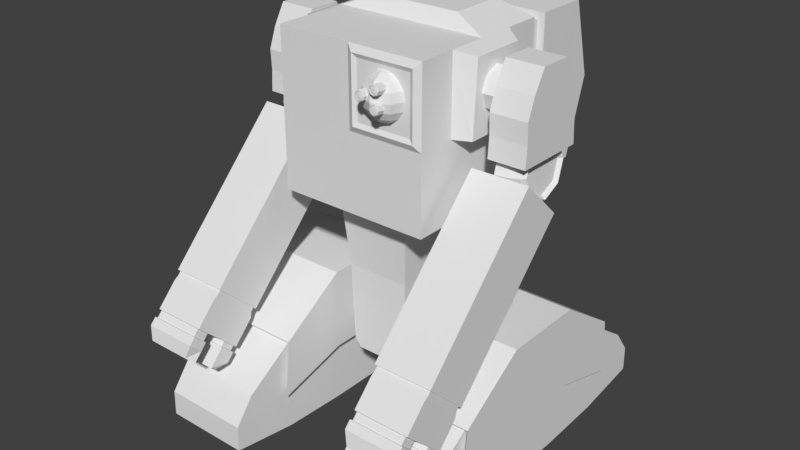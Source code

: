 # Source: worker_Tank.blend  (saved by Blender 2.79.0; exported with 4.5.12 LTS)
import bpy
from mathutils import Matrix  # noqa: F401  (used for matrix-valued properties, if any)

bpy.ops.wm.read_factory_settings(use_empty=True)
scene = bpy.context.scene
scene.name = 'Scene'

# ---- collections
col_collection_1 = bpy.data.collections.new('Collection 1'); scene.collection.children.link(col_collection_1)

# ---- materials (node trees are filled in below, after node groups)
mat_material = bpy.data.materials.new('Material')
mat_material.alpha_threshold = 0.0
mat_material.use_transparent_shadow = False
mat_material.roughness = 0.5
mat_material.line_color = (0.0, 0.0, 0.0, 1.0)

# ---- material node trees

# ---- world
world_world = bpy.data.worlds.new('World'); scene.world = world_world
world_world.color = (0.05088, 0.05088, 0.05088)
world_world.use_sun_shadow = False
world_world.sun_shadow_jitter_overblur = 0.0
world_world.cycles.sampling_method = 'MANUAL'

# ---- meshes
me_cylinder_003 = bpy.data.meshes.new('Cylinder.003')
me_cylinder_003.from_pydata([(0.09774, 0.09774, 0.0001501), (-0.09774, 0.09774, -0.0001501), (0.09763, 0.06911, 0.06926), (-0.09785, 0.06911, 0.06896), (0.09759, -4.272e-09, 0.09789), (-0.09789, -4.272e-09, 0.09759), (0.09763, -0.06911, 0.06926), (-0.09785, -0.06911, 0.06896), (0.09774, -0.09774, 0.0001501), (-0.09774, -0.09774, -0.0001501), (0.09785, -0.06911, -0.06896), (-0.09763, -0.06911, -0.06926), (0.09789, 1.166e-09, -0.09759), (-0.09759, 1.166e-09, -0.09789), (0.09785, 0.06911, -0.06896), (-0.09763, 0.06911, -0.06926), (-0.4434, 0.09774, 0.0001501), (-0.2479, 0.09774, -0.0001501), (-0.4433, 0.06911, 0.06926), (-0.2478, 0.06911, 0.06896), (-0.4432, -4.332e-09, 0.09789), (-0.2477, -4.304e-09, 0.09759), (-0.4433, -0.06911, 0.06926), (-0.2478, -0.06911, 0.06896), (-0.4434, -0.09774, 0.0001501), (-0.2479, -0.09774, -0.0001501), (-0.4435, -0.06911, -0.06896), (-0.248, -0.06911, -0.06926), (-0.4435, 1.106e-09, -0.09759), (-0.248, 1.134e-09, -0.09789), (-0.4435, 0.06911, -0.06896), (-0.248, 0.06911, -0.06926), (0.05015, -0.4253, 1.316), (0.05015, -0.4749, 1.322), (0.06779, -0.4262, 1.309), (0.06779, -0.4758, 1.315), (0.0751, -0.4283, 1.292), (0.0751, -0.4779, 1.298), (0.06779, -0.4305, 1.274), (0.06779, -0.48, 1.28), (0.05015, -0.4313, 1.267), (0.05015, -0.4809, 1.273), (0.03251, -0.4305, 1.274), (0.03251, -0.48, 1.28), (0.0252, -0.4283, 1.292), (0.0252, -0.4779, 1.298), (0.03251, -0.4262, 1.309), (0.03251, -0.4758, 1.315), (0.05015, -0.4777, 1.318), (0.06476, -0.4784, 1.312), (0.07081, -0.4802, 1.298), (0.06476, -0.4819, 1.283), (0.05015, -0.4827, 1.277), (0.03555, -0.4819, 1.283), (0.0295, -0.4802, 1.298), (0.03555, -0.4784, 1.312), (0.05015, -0.4779, 1.316), (0.06356, -0.4785, 1.311), (0.06912, -0.4802, 1.298), (0.06356, -0.4818, 1.284), (0.05015, -0.4824, 1.279), (0.03674, -0.4818, 1.284), (0.03118, -0.4802, 1.298), (0.03674, -0.4785, 1.311), (0.05015, -0.4738, 1.316), (0.06356, -0.4744, 1.31), (0.06912, -0.4761, 1.297), (0.06356, -0.4777, 1.284), (0.05015, -0.4783, 1.278), (0.03674, -0.4777, 1.284), (0.03118, -0.4761, 1.297), (0.03674, -0.4744, 1.31), (0.05015, -0.4766, 1.313), (0.0617, -0.4772, 1.308), (0.06648, -0.4786, 1.297), (0.0617, -0.48, 1.286), (0.05015, -0.4805, 1.281), (0.03861, -0.48, 1.286), (0.03382, -0.4786, 1.297), (0.03861, -0.4772, 1.308), (0.05015, -0.4788, 1.307), (0.05717, -0.4791, 1.304), (0.06008, -0.48, 1.297), (0.05717, -0.4808, 1.29), (0.05015, -0.4812, 1.287), (0.04313, -0.4808, 1.29), (0.04023, -0.48, 1.297), (0.04313, -0.4791, 1.304), (0.02133, -0.3179, 1.342), (0.02133, -0.3603, 1.129), (0.02133, -0.3603, 1.35), (0.0513, -0.3303, 1.342), (0.07671, -0.3049, 1.318), (0.09369, -0.2879, 1.282), (0.09965, -0.282, 1.239), (0.09369, -0.2879, 1.197), (0.07671, -0.3049, 1.161), (0.0513, -0.3303, 1.137), (0.06371, -0.3603, 1.342), (0.09965, -0.3603, 1.318), (0.1237, -0.3603, 1.282), (0.1321, -0.3603, 1.239), (0.1237, -0.3603, 1.197), (0.09965, -0.3603, 1.161), (0.06371, -0.3603, 1.137), (0.0513, -0.3903, 1.342), (0.07671, -0.4157, 1.318), (0.09369, -0.4327, 1.282), (0.09965, -0.4386, 1.239), (0.09369, -0.4327, 1.197), (0.07671, -0.4157, 1.161), (0.0513, -0.3903, 1.137), (0.02133, -0.4027, 1.342), (0.02133, -0.4386, 1.318), (0.02133, -0.4626, 1.282), (0.02133, -0.4711, 1.239), (0.02133, -0.4626, 1.197), (0.02133, -0.4386, 1.161), (0.02133, -0.4027, 1.137), (-0.008647, -0.3903, 1.342), (-0.03406, -0.4157, 1.318), (-0.05104, -0.4327, 1.282), (-0.057, -0.4386, 1.239), (-0.05104, -0.4327, 1.197), (-0.03406, -0.4157, 1.161), (-0.008647, -0.3903, 1.137), (-0.02106, -0.3603, 1.342), (-0.057, -0.3603, 1.318), (-0.08101, -0.3603, 1.282), (-0.08944, -0.3603, 1.239), (-0.08101, -0.3603, 1.197), (-0.057, -0.3603, 1.161), (-0.02106, -0.3603, 1.137), (-0.008647, -0.3303, 1.342), (-0.03406, -0.3049, 1.318), (-0.05104, -0.2879, 1.282), (-0.057, -0.282, 1.239), (-0.05104, -0.2879, 1.197), (-0.03406, -0.3049, 1.161), (-0.008647, -0.3303, 1.137), (0.02133, -0.282, 1.318), (0.02133, -0.258, 1.282), (0.02133, -0.2495, 1.239), (0.02133, -0.258, 1.197), (0.02133, -0.282, 1.161), (0.02133, -0.3179, 1.137), (-0.03225, -0.2092, -0.08209), (-0.03225, 0.2364, -0.08209), (-0.06258, -0.2092, -0.1237), (-0.01525, -0.2092, 0.3031), (-0.06258, 0.2364, -0.1237), (-0.01525, 0.2364, 0.3031), (-0.1728, 0.2364, -0.08209), (-0.1728, -0.2092, -0.08209), (-0.3134, -0.2092, -0.08209), (-0.3134, 0.2364, -0.08209), (-0.2831, -0.2092, -0.1237), (-0.3304, -0.2092, 0.3031), (-0.2831, 0.2364, -0.1237), (-0.3304, 0.2364, 0.3031), (-0.1728, 0.2364, -0.1237), (-0.1728, 0.2364, 0.3031), (-0.1728, -0.2092, -0.1237), (-0.1728, -0.2092, 0.3031), (0.01163, -0.2472, 0.6952), (0.01163, 0.2745, 0.6952), (-0.3573, -0.2472, 0.6952), (-0.3573, 0.2745, 0.6952), (-0.1728, 0.2745, 0.6952), (-0.1728, -0.2472, 0.6952), (0.1994, 0.3719, 0.6706), (0.1994, -0.3725, 0.6706), (0.1994, 0.3719, 1.415), (0.1994, -0.3725, 1.415), (0.1994, -0.3725, 1.043), (0.1994, 0.3719, 1.043), (0.1994, -0.0003219, 0.6706), (0.1994, -0.000322, 1.043), (0.1994, -0.0003221, 1.415), (0.1994, -0.1864, 0.6706), (0.1994, -0.1864, 1.043), (0.1994, -0.1864, 1.415), (0.1994, 0.1858, 0.6706), (0.1994, 0.1858, 1.043), (0.1994, 0.1858, 1.415), (0.03946, 0.3159, 1.464), (0.2783, -0.000322, 1.043), (0.2783, -0.0003221, 1.387), (0.2783, -0.1501, 1.043), (0.2783, -0.1291, 1.387), (0.2783, 0.1592, 1.043), (0.2783, 0.136, 1.387), (0.04417, 0.3219, 1.477), (0.04417, 0.04972, 1.477), (0.04417, 0.1858, 1.477), (0.02806, 0.302, 1.473), (0.03946, 0.05562, 1.464), (0.03946, 0.1858, 1.464), (0.02806, 0.0696, 1.473), (0.02806, 0.1858, 1.473), (0.1529, 0.2788, 0.6366), (0.1529, -0.2795, 0.6366), (0.1529, -0.0003219, 0.6366), (0.1529, -0.1399, 0.6366), (0.1529, 0.1393, 0.6366), (-0.545, 0.3719, 0.6706), (-0.545, -0.3725, 0.6706), (-0.1728, -0.3725, 1.043), (-0.545, 0.4518, 1.415), (-0.545, 0.3719, 1.415), (-0.545, -0.3725, 1.415), (-0.545, -0.3725, 1.043), (-0.545, 0.3719, 1.043), (-0.1728, 0.3719, 0.6706), (-0.1728, -0.3725, 0.6706), (-0.1728, 0.3719, 1.415), (-0.1728, -0.3725, 1.415), (-0.545, -0.0003219, 0.6706), (-0.545, -0.000322, 1.043), (-0.545, -0.0003221, 1.415), (-0.1728, -0.000322, 1.415), (-0.545, -0.1864, 0.6706), (-0.545, -0.1864, 1.043), (-0.545, -0.1864, 1.415), (-0.1728, -0.1864, 1.415), (-0.545, 0.1858, 0.6706), (-0.545, 0.1858, 1.043), (-0.545, 0.1858, 1.415), (-0.3851, 0.3159, 1.464), (-0.6239, -0.000322, 1.043), (-0.6239, -0.0003221, 1.387), (-0.6239, -0.1501, 1.043), (-0.6239, -0.1291, 1.387), (-0.6239, 0.1592, 1.043), (-0.6239, 0.136, 1.387), (-0.3898, 0.3219, 1.477), (-0.1728, 0.3219, 1.477), (-0.3898, 0.04972, 1.477), (-0.1728, 0.04972, 1.477), (-0.3898, 0.1858, 1.477), (-0.3737, 0.302, 1.473), (-0.1728, 0.3159, 1.464), (-0.3851, 0.05562, 1.464), (-0.1728, 0.05562, 1.464), (-0.3851, 0.1858, 1.464), (-0.1728, 0.302, 1.473), (-0.3737, 0.0696, 1.473), (-0.1728, 0.0696, 1.473), (-0.3737, 0.1858, 1.473), (-0.1728, 0.1858, 1.473), (-0.4985, 0.2788, 0.6366), (-0.4985, -0.2795, 0.6366), (-0.1728, 0.2788, 0.6366), (-0.1728, -0.2795, 0.6366), (-0.4985, -0.0003219, 0.6366), (-0.1728, -0.0003219, 0.6366), (-0.4985, -0.1399, 0.6366), (-0.1728, -0.1399, 0.6366), (-0.4985, 0.1393, 0.6366), (-0.1728, 0.1393, 0.6366), (0.168, -0.3904, 1.384), (0.168, -0.3904, 1.074), (-0.1414, -0.3904, 1.074), (-0.1414, -0.3904, 1.384), (0.1479, -0.3798, 1.364), (0.1479, -0.3798, 1.094), (-0.1214, -0.3798, 1.094), (-0.1214, -0.3798, 1.364), (0.1994, 0.7044, 0.6706), (0.1994, 0.7162, 1.415), (0.1994, 0.8177, 1.043), (-0.545, 0.7044, 0.6706), (-0.1728, 0.8177, 1.043), (-0.545, 0.7162, 1.415), (-0.545, 0.8177, 1.043), (-0.1728, 0.7044, 0.6706), (-0.1728, 0.7162, 1.415), (-0.1728, 0.4518, 1.415), (0.1994, 0.4518, 1.415), (0.1994, 0.4518, 1.043), (0.1994, 0.4518, 0.6706), (-0.545, 0.4518, 0.6706), (-0.1728, 0.4518, 0.6706), (-0.545, 0.4518, 1.043), (0.1675, 0.3753, 0.7025), (0.1675, 0.3753, 1.383), (0.1675, 0.3753, 1.043), (-0.5131, 0.3753, 0.7025), (-0.5131, 0.4484, 1.383), (-0.5131, 0.3753, 1.383), (-0.5131, 0.3753, 1.043), (-0.1728, 0.3753, 0.7025), (-0.1728, 0.3753, 1.383), (-0.1728, 0.4484, 1.383), (0.1675, 0.4484, 1.383), (0.1675, 0.4484, 1.043), (0.1675, 0.4484, 0.7025), (-0.5131, 0.4484, 0.7025), (-0.1728, 0.4484, 0.7025), (-0.5131, 0.4484, 1.043), (0.1117, -0.844, -0.4326), (0.1117, -0.7467, -0.1847), (0.1117, 0.8337, -0.4326), (0.1117, 0.7364, -0.1847), (0.5432, -0.844, -0.4326), (0.5432, -0.7467, -0.1847), (0.5432, 0.8337, -0.4326), (0.5432, 0.7364, -0.1847), (0.1117, 0.1708, -0.4962), (0.1117, -0.1811, -0.4962), (0.5432, -0.1811, -0.4962), (0.5432, 0.1708, -0.4962), (0.3993, 0.8337, -0.4326), (0.2555, 0.8337, -0.4326), (0.2555, 0.7364, -0.1847), (0.3993, 0.7364, -0.1847), (0.2555, -0.844, -0.4326), (0.3993, -0.844, -0.4326), (0.3993, -0.7467, -0.1847), (0.2555, -0.7467, -0.1847), (0.3993, 0.1708, -0.4962), (0.2555, 0.1708, -0.4962), (0.3993, -0.1811, -0.4962), (0.2555, -0.1811, -0.4962), (0.1117, 0.4536, 0.004409), (0.5432, 0.5022, -0.4823), (0.1117, 0.5022, -0.4823), (0.5432, 0.4536, 0.004408), (0.2555, 0.5022, -0.4823), (0.3993, 0.5022, -0.4823), (0.3993, 0.4536, 0.004408), (0.2555, 0.4536, 0.004409), (0.1117, -0.5126, -0.4823), (0.5432, -0.464, 0.004342), (0.1117, -0.464, 0.004342), (0.5432, -0.5126, -0.4823), (0.3993, -0.464, 0.004342), (0.2555, -0.464, 0.004342), (0.2555, -0.5126, -0.4823), (0.3993, -0.5126, -0.4823), (0.1117, -0.8409, -0.3086), (0.1117, 0.8306, -0.3086), (0.5432, 0.8306, -0.3086), (0.5432, -0.8409, -0.3086), (0.5432, 0.1708, -0.1514), (0.5432, -0.1811, -0.1514), (0.1117, -0.1811, -0.1514), (0.1117, 0.1708, -0.1514), (0.3993, -0.8409, -0.3086), (0.2555, -0.8409, -0.3086), (0.2555, 0.8306, -0.3086), (0.3993, 0.8306, -0.3086), (0.5432, 0.4779, -0.2389), (0.1117, 0.4779, -0.2389), (0.1117, -0.4883, -0.239), (0.5432, -0.4883, -0.239), (0.0773, -0.2091, 0.2242), (0.0773, 0.1988, 0.2242), (0.5775, 0.1988, 0.2242), (0.5775, -0.2091, 0.2242), (0.2441, 0.1988, 0.2242), (0.4108, 0.1988, 0.2242), (0.2441, -0.2091, 0.2242), (0.4108, -0.2091, 0.2242), (0.0773, 0.5267, 0.004966), (0.5775, 0.5267, 0.004966), (0.4108, 0.5267, 0.004966), (0.2441, 0.5267, 0.004966), (0.5775, -0.5371, 0.004888), (0.0773, -0.5371, 0.004888), (0.4108, -0.5371, 0.004888), (0.2441, -0.5371, 0.004888), (0.5775, 0.1988, -0.1756), (0.5775, -0.2091, -0.1756), (0.0773, -0.2091, -0.1756), (0.0773, 0.1988, -0.1756), (0.5775, 0.5549, -0.2772), (0.0773, 0.5549, -0.2772), (0.0773, -0.5653, -0.2772), (0.5775, -0.5653, -0.2772), (-0.4573, -0.844, -0.4326), (-0.4573, -0.7467, -0.1847), (-0.4573, 0.8337, -0.4326), (-0.4573, 0.7364, -0.1847), (-0.8888, -0.844, -0.4326), (-0.8888, -0.7467, -0.1847), (-0.8888, 0.8337, -0.4326), (-0.8888, 0.7364, -0.1847), (-0.4573, 0.1708, -0.4962), (-0.4573, -0.1811, -0.4962), (-0.8888, -0.1811, -0.4962), (-0.8888, 0.1708, -0.4962), (-0.745, 0.8337, -0.4326), (-0.6011, 0.8337, -0.4326), (-0.6011, 0.7364, -0.1847), (-0.745, 0.7364, -0.1847), (-0.6011, -0.844, -0.4326), (-0.745, -0.844, -0.4326), (-0.745, -0.7467, -0.1847), (-0.6011, -0.7467, -0.1847), (-0.745, 0.1708, -0.4962), (-0.6011, 0.1708, -0.4962), (-0.745, -0.1811, -0.4962), (-0.6011, -0.1811, -0.4962), (-0.4573, 0.4536, 0.004409), (-0.8888, 0.5022, -0.4823), (-0.4573, 0.5022, -0.4823), (-0.8888, 0.4536, 0.004409), (-0.6011, 0.5022, -0.4823), (-0.745, 0.5022, -0.4823), (-0.745, 0.4536, 0.004409), (-0.6011, 0.4536, 0.004409), (-0.4573, -0.5126, -0.4823), (-0.8888, -0.464, 0.004342), (-0.4573, -0.464, 0.004342), (-0.8888, -0.5126, -0.4823), (-0.745, -0.464, 0.004342), (-0.6011, -0.464, 0.004342), (-0.6011, -0.5126, -0.4823), (-0.745, -0.5126, -0.4823), (-0.4573, -0.8409, -0.3086), (-0.4573, 0.8306, -0.3086), (-0.8888, 0.8306, -0.3086), (-0.8888, -0.8409, -0.3086), (-0.8888, 0.1708, -0.1514), (-0.8888, -0.1811, -0.1514), (-0.4573, -0.1811, -0.1514), (-0.4573, 0.1708, -0.1514), (-0.745, -0.8409, -0.3086), (-0.6011, -0.8409, -0.3086), (-0.6011, 0.8306, -0.3086), (-0.745, 0.8306, -0.3086), (-0.8888, 0.4779, -0.2389), (-0.4573, 0.4779, -0.2389), (-0.4573, -0.4883, -0.239), (-0.8888, -0.4883, -0.239), (-0.4229, -0.2091, 0.2242), (-0.4229, 0.1988, 0.2242), (-0.9232, 0.1988, 0.2242), (-0.9232, -0.2091, 0.2242), (-0.5897, 0.1988, 0.2242), (-0.7564, 0.1988, 0.2242), (-0.5897, -0.2091, 0.2242), (-0.7564, -0.2091, 0.2242), (-0.4229, 0.5267, 0.004966), (-0.9232, 0.5267, 0.004966), (-0.7564, 0.5267, 0.004966), (-0.5897, 0.5267, 0.004966), (-0.9232, -0.5371, 0.004888), (-0.4229, -0.5371, 0.004888), (-0.7564, -0.5371, 0.004888), (-0.5897, -0.5371, 0.004888), (-0.9232, 0.1988, -0.1756), (-0.9232, -0.2091, -0.1756), (-0.4229, -0.2091, -0.1756), (-0.4229, 0.1988, -0.1756), (-0.9232, 0.5549, -0.2772), (-0.4229, 0.5549, -0.2772), (-0.4229, -0.5653, -0.2772), (-0.9232, -0.5653, -0.2772), (0.3775, 0.04608, 0.7459), (0.4432, 0.04608, 0.7545), (0.4907, 0.04608, 0.77), (0.5074, 0.04608, 0.7883), (0.4886, 0.04608, 0.8043), (0.3744, 0.1642, 0.7961), (0.4402, 0.161, 0.8034), (0.488, 0.1524, 0.8152), (0.5049, 0.1406, 0.8284), (0.4865, 0.1287, 0.8394), (0.367, 0.2131, 0.9171), (0.433, 0.2086, 0.9212), (0.4813, 0.1964, 0.9242), (0.499, 0.1797, 0.9252), (0.4813, 0.163, 0.9242), (0.3596, 0.1642, 1.038), (0.4258, 0.161, 1.039), (0.4746, 0.1524, 1.033), (0.493, 0.1406, 1.022), (0.4761, 0.1287, 1.009), (0.3565, 0.04608, 1.088), (0.4228, 0.04608, 1.088), (0.4718, 0.04608, 1.078), (0.4906, 0.04608, 1.062), (0.4739, 0.04608, 1.044), (0.3596, -0.07201, 1.038), (0.4258, -0.06884, 1.039), (0.4746, -0.0602, 1.033), (0.493, -0.04839, 1.022), (0.4761, -0.03658, 1.009), (0.367, -0.1209, 0.9171), (0.433, -0.1164, 0.9212), (0.4813, -0.1042, 0.9242), (0.499, -0.08752, 0.9252), (0.4813, -0.07082, 0.9242), (0.3744, -0.07201, 0.7961), (0.4402, -0.06884, 0.8034), (0.488, -0.0602, 0.8152), (0.5049, -0.04839, 0.8284), (0.4865, -0.03658, 0.8394), (-0.7231, 0.04608, 0.7459), (-0.7888, 0.04608, 0.7545), (-0.8364, 0.04608, 0.77), (-0.853, 0.04608, 0.7883), (-0.8343, 0.04608, 0.8043), (-0.72, 0.1642, 0.7961), (-0.7858, 0.161, 0.8034), (-0.8336, 0.1524, 0.8152), (-0.8505, 0.1406, 0.8284), (-0.8321, 0.1287, 0.8394), (-0.7126, 0.2131, 0.9171), (-0.7786, 0.2086, 0.9212), (-0.8269, 0.1964, 0.9242), (-0.8446, 0.1797, 0.9252), (-0.8269, 0.163, 0.9242), (-0.7052, 0.1642, 1.038), (-0.7714, 0.161, 1.039), (-0.8202, 0.1524, 1.033), (-0.8387, 0.1406, 1.022), (-0.8217, 0.1287, 1.009), (-0.7021, 0.04608, 1.088), (-0.7684, 0.04608, 1.088), (-0.8175, 0.04608, 1.078), (-0.8362, 0.04608, 1.062), (-0.8196, 0.04608, 1.044), (-0.7052, -0.07201, 1.038), (-0.7714, -0.06884, 1.039), (-0.8202, -0.0602, 1.033), (-0.8387, -0.04839, 1.022), (-0.8217, -0.03658, 1.009), (-0.7126, -0.1209, 0.9171), (-0.7786, -0.1164, 0.9212), (-0.8269, -0.1042, 0.9242), (-0.8446, -0.08752, 0.9252), (-0.8269, -0.07082, 0.9242), (-0.72, -0.07201, 0.7961), (-0.7858, -0.06884, 0.8034), (-0.8336, -0.0602, 0.8152), (-0.8505, -0.04839, 0.8284), (-0.8321, -0.03658, 0.8394), (0.5422, -0.871, 0.1573), (0.5485, -0.1438, 0.9281), (0.5422, -0.6713, -0.03317), (0.5485, 0.05589, 0.7376), (0.5422, -0.7716, 0.2615), (0.5422, -0.5719, 0.07103), (0.5485, -0.5433, 0.1093), (0.5485, -0.743, 0.2998), (0.5424, -0.7483, 0.2767), (0.5424, -0.5661, 0.1029), (0.5424, -0.5526, 0.117), (0.5424, -0.7349, 0.2908), (0.5424, -0.6819, 0.2403), (0.5422, -0.8129, 0.1019), (0.5485, -0.08574, 0.8727), (0.5424, -0.6953, 0.2262), (0.5422, -0.7136, 0.2061), (0.5485, -0.6849, 0.2444), (0.5422, -0.7321, 0.02482), (0.5424, -0.6081, 0.1699), (0.5485, -0.004922, 0.7956), (0.5424, -0.6216, 0.1558), (0.5422, -0.6327, 0.129), (0.5485, -0.6041, 0.1673), (0.5422, -0.8985, 0.1285), (0.5422, -0.8404, 0.07306), (0.5422, -0.9273, 0.09825), (0.5422, -0.8692, 0.04285), (0.5213, -0.9435, 0.03348), (0.5422, -0.9104, -0.0003484), (0.5422, -0.6911, -0.05395), (0.5422, -0.7519, 0.004048), (0.5422, -0.7282, -0.09288), (0.5422, -0.7891, -0.03489), (0.5234, -0.7904, -0.1062), (0.5422, -0.8243, -0.0718), (0.5308, -0.6783, -0.02993), (0.5308, -0.7285, 0.01795), (0.5308, -0.6947, -0.04708), (0.5308, -0.7449, 0.0008035), (0.5324, -0.8687, 0.151), (0.5324, -0.8193, 0.1039), (0.5324, -0.8921, 0.1265), (0.5324, -0.8427, 0.07934), (0.4105, -0.5661, 0.1029), (0.4105, -0.7483, 0.2767), (0.4105, -0.7716, 0.2615), (0.4105, -0.5719, 0.07103), (0.2787, -0.871, 0.1573), (0.2725, -0.1438, 0.9281), (0.2787, -0.6713, -0.03317), (0.2725, 0.05589, 0.7376), (0.2787, -0.7716, 0.2615), (0.2787, -0.5719, 0.07103), (0.2725, -0.5433, 0.1093), (0.2725, -0.743, 0.2998), (0.4105, -0.6713, -0.03317), (0.4105, 0.05589, 0.7376), (0.4105, -0.871, 0.1573), (0.4105, -0.1438, 0.9281), (0.4105, -0.743, 0.2998), (0.4105, -0.5433, 0.1093), (0.2785, -0.7483, 0.2767), (0.2785, -0.5661, 0.1029), (0.2785, -0.5526, 0.117), (0.2785, -0.7349, 0.2908), (0.4105, -0.7349, 0.2908), (0.4105, -0.5526, 0.117), (0.2785, -0.6819, 0.2403), (0.2787, -0.8129, 0.1019), (0.2725, -0.08574, 0.8727), (0.2785, -0.6953, 0.2262), (0.2787, -0.7136, 0.2061), (0.2725, -0.6849, 0.2444), (0.4105, -0.08574, 0.8727), (0.4105, -0.8129, 0.1019), (0.2787, -0.7321, 0.02482), (0.2785, -0.6081, 0.1699), (0.2725, -0.004922, 0.7956), (0.2785, -0.6216, 0.1558), (0.2787, -0.6327, 0.129), (0.2725, -0.6041, 0.1673), (0.4105, -0.004922, 0.7956), (0.4105, -0.7321, 0.02482), (0.2787, -0.8985, 0.1285), (0.4105, -0.8985, 0.1285), (0.2787, -0.8404, 0.07306), (0.4105, -0.8404, 0.07306), (0.2787, -0.9273, 0.09825), (0.4105, -0.9273, 0.09825), (0.2787, -0.8692, 0.04285), (0.4105, -0.8692, 0.04285), (0.2996, -0.9435, 0.03348), (0.4105, -0.9435, 0.03348), (0.2787, -0.9104, -0.0003484), (0.4105, -0.9104, -0.0003484), (0.2787, -0.6911, -0.05395), (0.4105, -0.6911, -0.05395), (0.2787, -0.7519, 0.004048), (0.4105, -0.7519, 0.004048), (0.2787, -0.7282, -0.09288), (0.4105, -0.7282, -0.09288), (0.2787, -0.7891, -0.03489), (0.4105, -0.7891, -0.03489), (0.2976, -0.7904, -0.1062), (0.4105, -0.7904, -0.1062), (0.2787, -0.8243, -0.0718), (0.4105, -0.8243, -0.0718), (0.2902, -0.6783, -0.02993), (0.4105, -0.6783, -0.02993), (0.2902, -0.7285, 0.01795), (0.4105, -0.7285, 0.01795), (0.2902, -0.6947, -0.04708), (0.4105, -0.6947, -0.04708), (0.2902, -0.7449, 0.0008035), (0.4105, -0.7449, 0.0008035), (0.2885, -0.8687, 0.151), (0.4105, -0.8687, 0.151), (0.2885, -0.8193, 0.1039), (0.4105, -0.8193, 0.1039), (0.2885, -0.8921, 0.1265), (0.4105, -0.8921, 0.1265), (0.2885, -0.8427, 0.07934), (0.4105, -0.8427, 0.07934), (-0.8879, -0.871, 0.1573), (-0.8941, -0.1438, 0.9281), (-0.8879, -0.6713, -0.03317), (-0.8941, 0.05589, 0.7376), (-0.8879, -0.7716, 0.2615), (-0.8879, -0.5719, 0.07103), (-0.8941, -0.5433, 0.1093), (-0.8941, -0.743, 0.2998), (-0.8881, -0.7483, 0.2767), (-0.8881, -0.5661, 0.1029), (-0.8881, -0.5526, 0.117), (-0.8881, -0.7349, 0.2908), (-0.8881, -0.6819, 0.2403), (-0.8879, -0.8129, 0.1019), (-0.8941, -0.08574, 0.8727), (-0.8881, -0.6953, 0.2262), (-0.8879, -0.7136, 0.2061), (-0.8941, -0.6849, 0.2444), (-0.8879, -0.7321, 0.02482), (-0.8881, -0.6081, 0.1699), (-0.8941, -0.004922, 0.7956), (-0.8881, -0.6216, 0.1558), (-0.8879, -0.6327, 0.129), (-0.8941, -0.6041, 0.1673), (-0.8879, -0.8985, 0.1285), (-0.8879, -0.8404, 0.07306), (-0.8879, -0.9273, 0.09825), (-0.8879, -0.8692, 0.04285), (-0.8669, -0.9435, 0.03348), (-0.8879, -0.9104, -0.0003482), (-0.8879, -0.6911, -0.05395), (-0.8879, -0.7519, 0.004048), (-0.8879, -0.7282, -0.09288), (-0.8879, -0.7891, -0.03489), (-0.869, -0.7904, -0.1062), (-0.8879, -0.8243, -0.0718), (-0.8764, -0.6783, -0.02993), (-0.8764, -0.7285, 0.01796), (-0.8764, -0.6947, -0.04708), (-0.8764, -0.7449, 0.0008037), (-0.878, -0.8687, 0.151), (-0.878, -0.8193, 0.1039), (-0.878, -0.8921, 0.1265), (-0.878, -0.8427, 0.07934), (-0.7561, -0.5661, 0.1029), (-0.7561, -0.7483, 0.2767), (-0.7561, -0.7716, 0.2615), (-0.7561, -0.5719, 0.07103), (-0.6243, -0.871, 0.1573), (-0.6181, -0.1438, 0.9281), (-0.6243, -0.6713, -0.03317), (-0.6181, 0.05589, 0.7376), (-0.6243, -0.7716, 0.2615), (-0.6243, -0.5719, 0.07103), (-0.6181, -0.5433, 0.1093), (-0.6181, -0.743, 0.2998), (-0.7561, -0.6713, -0.03317), (-0.7561, 0.05589, 0.7376), (-0.7561, -0.871, 0.1573), (-0.7561, -0.1438, 0.9281), (-0.7561, -0.743, 0.2998), (-0.7561, -0.5433, 0.1093), (-0.6241, -0.7483, 0.2767), (-0.6241, -0.5661, 0.1029), (-0.6241, -0.5526, 0.117), (-0.6241, -0.7349, 0.2908), (-0.7561, -0.7349, 0.2908), (-0.7561, -0.5526, 0.117), (-0.6241, -0.6819, 0.2403), (-0.6243, -0.8129, 0.1019), (-0.6181, -0.08574, 0.8727), (-0.6241, -0.6953, 0.2262), (-0.6243, -0.7136, 0.2061), (-0.6181, -0.6849, 0.2444), (-0.7561, -0.08574, 0.8727), (-0.7561, -0.8129, 0.1019), (-0.6243, -0.7321, 0.02482), (-0.6241, -0.6081, 0.1699), (-0.6181, -0.004922, 0.7956), (-0.6241, -0.6216, 0.1558), (-0.6243, -0.6327, 0.129), (-0.6181, -0.6041, 0.1673), (-0.7561, -0.004922, 0.7956), (-0.7561, -0.7321, 0.02482), (-0.6243, -0.8985, 0.1285), (-0.7561, -0.8985, 0.1285), (-0.6243, -0.8404, 0.07306), (-0.7561, -0.8404, 0.07306), (-0.6243, -0.9273, 0.09825), (-0.7561, -0.9273, 0.09825), (-0.6243, -0.8692, 0.04285), (-0.7561, -0.8692, 0.04285), (-0.6453, -0.9435, 0.03348), (-0.7561, -0.9435, 0.03348), (-0.6243, -0.9104, -0.0003483), (-0.7561, -0.9104, -0.0003483), (-0.6243, -0.6911, -0.05395), (-0.7561, -0.6911, -0.05395), (-0.6243, -0.7519, 0.004048), (-0.7561, -0.7519, 0.004048), (-0.6243, -0.7282, -0.09288), (-0.7561, -0.7282, -0.09288), (-0.6243, -0.7891, -0.03489), (-0.7561, -0.7891, -0.03489), (-0.6432, -0.7904, -0.1062), (-0.7561, -0.7904, -0.1062), (-0.6243, -0.8243, -0.0718), (-0.7561, -0.8243, -0.0718), (-0.6358, -0.6783, -0.02993), (-0.7561, -0.6783, -0.02993), (-0.6358, -0.7285, 0.01795), (-0.7561, -0.7285, 0.01796), (-0.6358, -0.6947, -0.04708), (-0.7561, -0.6947, -0.04708), (-0.6358, -0.7449, 0.0008037), (-0.7561, -0.7449, 0.0008037), (-0.6341, -0.8687, 0.151), (-0.7561, -0.8687, 0.151), (-0.6341, -0.8193, 0.1039), (-0.7561, -0.8193, 0.1039), (-0.6341, -0.8921, 0.1265), (-0.7561, -0.8921, 0.1265), (-0.6341, -0.8427, 0.07934), (-0.7561, -0.8427, 0.07934), (0.3411, -0.1328, 0.9813), (0.3411, -0.03704, 1.377), (0.5204, -0.1328, 0.9813), (0.5204, -0.03704, 1.377), (0.5204, -0.1311, 1.179), (0.3411, -0.1311, 1.179), (0.3411, -0.09421, 1.278), (0.5204, -0.09421, 1.278), (0.5204, -0.1264, 1.08), (0.3411, -0.1264, 1.08), (0.3411, 0.2145, 0.9813), (0.3411, 0.1187, 1.377), (0.3411, 0.04083, 1.179), (0.5204, 0.04083, 1.179), (0.5204, 0.2145, 0.9813), (0.5204, 0.1187, 1.377), (0.5204, 0.2127, 1.179), (0.3411, 0.2127, 1.179), (0.3411, 0.04083, 0.9813), (0.3411, 0.04083, 1.377), (0.5204, 0.04083, 0.9813), (0.5204, 0.04083, 1.377), (0.3411, 0.1759, 1.278), (0.3411, 0.04083, 1.278), (0.5204, 0.04083, 1.278), (0.5204, 0.1759, 1.278), (0.5204, 0.2081, 1.08), (0.3411, 0.2081, 1.08), (0.5204, 0.04083, 1.08), (0.3411, 0.04083, 1.08), (-0.6867, -0.1328, 0.9813), (-0.6867, -0.03704, 1.377), (-0.866, -0.1328, 0.9813), (-0.866, -0.03704, 1.377), (-0.866, -0.1311, 1.179), (-0.6867, -0.1311, 1.179), (-0.6867, -0.09421, 1.278), (-0.866, -0.09421, 1.278), (-0.866, -0.1264, 1.08), (-0.6867, -0.1264, 1.08), (-0.6867, 0.2145, 0.9813), (-0.6867, 0.1187, 1.377), (-0.6867, 0.04083, 1.179), (-0.866, 0.04083, 1.179), (-0.866, 0.2145, 0.9813), (-0.866, 0.1187, 1.377), (-0.866, 0.2127, 1.179), (-0.6867, 0.2127, 1.179), (-0.6867, 0.04083, 0.9813), (-0.6867, 0.04083, 1.377), (-0.866, 0.04083, 0.9813), (-0.866, 0.04083, 1.377), (-0.6867, 0.1759, 1.278), (-0.6867, 0.04083, 1.278), (-0.866, 0.04083, 1.278), (-0.866, 0.1759, 1.278), (-0.866, 0.2081, 1.08), (-0.6867, 0.2081, 1.08), (-0.866, 0.04083, 1.08), (-0.6867, 0.04083, 1.08), (0.05015, -0.4253, 1.237), (0.05015, -0.4749, 1.243), (0.06779, -0.4262, 1.23), (0.06779, -0.4758, 1.236), (0.0751, -0.4283, 1.212), (0.0751, -0.4779, 1.218), (0.06779, -0.4305, 1.195), (0.06779, -0.48, 1.201), (0.05015, -0.4313, 1.187), (0.05015, -0.4809, 1.193), (0.03251, -0.4305, 1.195), (0.03251, -0.48, 1.201), (0.0252, -0.4283, 1.212), (0.0252, -0.4779, 1.218), (0.03251, -0.4262, 1.23), (0.03251, -0.4758, 1.236), (0.05015, -0.4777, 1.239), (0.06476, -0.4784, 1.233), (0.07081, -0.4802, 1.218), (0.06476, -0.4819, 1.204), (0.05015, -0.4827, 1.198), (0.03555, -0.4819, 1.204), (0.0295, -0.4802, 1.218), (0.03555, -0.4784, 1.233), (0.05015, -0.4779, 1.237), (0.06356, -0.4785, 1.231), (0.06912, -0.4802, 1.218), (0.06356, -0.4818, 1.205), (0.05015, -0.4824, 1.199), (0.03674, -0.4818, 1.205), (0.03118, -0.4802, 1.218), (0.03674, -0.4785, 1.231), (0.05015, -0.4738, 1.236), (0.06356, -0.4744, 1.231), (0.06912, -0.4761, 1.218), (0.06356, -0.4777, 1.204), (0.05015, -0.4783, 1.199), (0.03674, -0.4777, 1.204), (0.03118, -0.4761, 1.218), (0.03674, -0.4744, 1.231), (0.05015, -0.4766, 1.234), (0.0617, -0.4772, 1.229), (0.06648, -0.4786, 1.218), (0.0617, -0.48, 1.206), (0.05015, -0.4805, 1.201), (0.03861, -0.48, 1.206), (0.03382, -0.4786, 1.218), (0.03861, -0.4772, 1.229), (0.05015, -0.4788, 1.228), (0.05717, -0.4791, 1.225), (0.06008, -0.48, 1.218), (0.05717, -0.4808, 1.211), (0.05015, -0.4812, 1.208), (0.04313, -0.4808, 1.211), (0.04023, -0.48, 1.218), (0.04313, -0.4791, 1.225), (-0.02155, -0.4253, 1.279), (-0.02155, -0.4749, 1.285), (-0.003911, -0.4262, 1.272), (-0.003911, -0.4758, 1.278), (0.003397, -0.4283, 1.254), (0.003397, -0.4779, 1.26), (-0.003911, -0.4305, 1.237), (-0.003911, -0.48, 1.243), (-0.02155, -0.4313, 1.229), (-0.02155, -0.4809, 1.235), (-0.0392, -0.4305, 1.237), (-0.0392, -0.48, 1.243), (-0.04651, -0.4283, 1.254), (-0.04651, -0.4779, 1.26), (-0.0392, -0.4262, 1.272), (-0.0392, -0.4758, 1.278), (-0.02155, -0.4777, 1.281), (-0.006949, -0.4784, 1.275), (-0.0008996, -0.4802, 1.26), (-0.006949, -0.4819, 1.246), (-0.02155, -0.4827, 1.24), (-0.03616, -0.4819, 1.246), (-0.04221, -0.4802, 1.26), (-0.03616, -0.4784, 1.275), (-0.02155, -0.4779, 1.279), (-0.008143, -0.4785, 1.273), (-0.002588, -0.4802, 1.26), (-0.008143, -0.4818, 1.247), (-0.02155, -0.4824, 1.241), (-0.03497, -0.4818, 1.247), (-0.04052, -0.4802, 1.26), (-0.03497, -0.4785, 1.273), (-0.02155, -0.4738, 1.278), (-0.008143, -0.4744, 1.273), (-0.002588, -0.4761, 1.26), (-0.008143, -0.4777, 1.246), (-0.02155, -0.4783, 1.241), (-0.03497, -0.4777, 1.246), (-0.04052, -0.4761, 1.26), (-0.03497, -0.4744, 1.273), (-0.02155, -0.4766, 1.276), (-0.01001, -0.4772, 1.271), (-0.005226, -0.4786, 1.26), (-0.01001, -0.48, 1.248), (-0.02155, -0.4805, 1.243), (-0.0331, -0.48, 1.248), (-0.03788, -0.4786, 1.26), (-0.0331, -0.4772, 1.271), (-0.02155, -0.4788, 1.27), (-0.01454, -0.4791, 1.267), (-0.01163, -0.48, 1.26), (-0.01454, -0.4808, 1.253), (-0.02155, -0.4812, 1.25), (-0.02857, -0.4808, 1.253), (-0.03148, -0.48, 1.26), (-0.02857, -0.4791, 1.267), (0.3905, 0.09774, 1.232), (0.195, 0.09774, 1.231), (0.3904, 0.06911, 1.301), (0.1949, 0.06911, 1.3), (0.3904, -4.435e-09, 1.329), (0.1949, -4.395e-09, 1.329), (0.3904, -0.06911, 1.301), (0.1949, -0.06911, 1.3), (0.3905, -0.09774, 1.232), (0.195, -0.09774, 1.231), (0.3906, -0.06911, 1.162), (0.1951, -0.06911, 1.162), (0.3907, 1.015e-09, 1.134), (0.1952, 1.055e-09, 1.133), (0.3906, 0.06911, 1.162), (0.1951, 0.06911, 1.162), (-0.7361, 0.09774, 1.232), (-0.5407, 0.09774, 1.231), (-0.736, 0.06911, 1.301), (-0.5406, 0.06911, 1.3), (-0.736, -4.15e-09, 1.329), (-0.5405, -4.203e-09, 1.329), (-0.736, -0.06911, 1.301), (-0.5406, -0.06911, 1.3), (-0.7361, -0.09774, 1.232), (-0.5407, -0.09774, 1.231), (-0.7363, -0.06911, 1.162), (-0.5408, -0.06911, 1.162), (-0.7363, 1.3e-09, 1.134), (-0.5408, 1.247e-09, 1.133), (-0.7363, 0.06911, 1.162), (-0.5408, 0.06911, 1.162)], [], [(0, 1, 3, 2), (2, 3, 5, 4), (4, 5, 7, 6), (6, 7, 9, 8), (8, 9, 11, 10), (10, 11, 13, 12), (3, 1, 15, 13, 11, 9, 7, 5), (12, 13, 15, 14), (14, 15, 1, 0), (0, 2, 4, 6, 8, 10, 12, 14), (16, 18, 19, 17), (18, 20, 21, 19), (20, 22, 23, 21), (22, 24, 25, 23), (24, 26, 27, 25), (26, 28, 29, 27), (19, 21, 23, 25, 27, 29, 31, 17), (28, 30, 31, 29), (30, 16, 17, 31), (16, 30, 28, 26, 24, 22, 20, 18), (32, 33, 35, 34), (34, 35, 37, 36), (36, 37, 39, 38), (38, 39, 41, 40), (40, 41, 43, 42), (42, 43, 45, 44), (41, 39, 51, 52), (44, 45, 47, 46), (46, 47, 33, 32), (32, 34, 36, 38, 40, 42, 44, 46), (51, 50, 58, 59), (47, 45, 54, 55), (37, 35, 49, 50), (43, 41, 52, 53), (33, 47, 55, 48), (35, 33, 48, 49), (39, 37, 50, 51), (45, 43, 53, 54), (63, 62, 70, 71), (49, 48, 56, 57), (48, 55, 63, 56), (54, 53, 61, 62), (52, 51, 59, 60), (50, 49, 57, 58), (55, 54, 62, 63), (53, 52, 60, 61), (68, 67, 75, 76), (61, 60, 68, 69), (59, 58, 66, 67), (57, 56, 64, 65), (56, 63, 71, 64), (62, 61, 69, 70), (60, 59, 67, 68), (58, 57, 65, 66), (72, 79, 87, 80), (66, 65, 73, 74), (71, 70, 78, 79), (69, 68, 76, 77), (67, 66, 74, 75), (65, 64, 72, 73), (64, 71, 79, 72), (70, 69, 77, 78), (81, 80, 87, 86, 85, 84, 83, 82), (78, 77, 85, 86), (76, 75, 83, 84), (74, 73, 81, 82), (79, 78, 86, 87), (77, 76, 84, 85), (75, 74, 82, 83), (73, 72, 80, 81), (144, 143, 95, 96), (142, 141, 93, 94), (140, 88, 91, 92), (145, 144, 96, 97), (143, 142, 94, 95), (141, 140, 92, 93), (88, 90, 91), (89, 145, 97), (97, 96, 103, 104), (95, 94, 101, 102), (93, 92, 99, 100), (91, 90, 98), (89, 97, 104), (96, 95, 102, 103), (94, 93, 100, 101), (92, 91, 98, 99), (100, 99, 106, 107), (98, 90, 105), (89, 104, 111), (103, 102, 109, 110), (101, 100, 107, 108), (99, 98, 105, 106), (104, 103, 110, 111), (102, 101, 108, 109), (89, 111, 118), (110, 109, 116, 117), (108, 107, 114, 115), (106, 105, 112, 113), (111, 110, 117, 118), (109, 108, 115, 116), (107, 106, 113, 114), (105, 90, 112), (113, 112, 119, 120), (118, 117, 124, 125), (116, 115, 122, 123), (114, 113, 120, 121), (112, 90, 119), (89, 118, 125), (117, 116, 123, 124), (115, 114, 121, 122), (125, 124, 131, 132), (123, 122, 129, 130), (121, 120, 127, 128), (119, 90, 126), (89, 125, 132), (124, 123, 130, 131), (122, 121, 128, 129), (120, 119, 126, 127), (126, 90, 133), (89, 132, 139), (131, 130, 137, 138), (129, 128, 135, 136), (127, 126, 133, 134), (132, 131, 138, 139), (130, 129, 136, 137), (128, 127, 134, 135), (138, 137, 143, 144), (136, 135, 141, 142), (134, 133, 88, 140), (139, 138, 144, 145), (137, 136, 142, 143), (135, 134, 140, 141), (133, 90, 88), (89, 139, 145), (152, 161, 151, 147), (147, 151, 149, 146), (160, 150, 148, 162), (160, 152, 147, 150), (157, 163, 169, 166), (150, 147, 146, 148), (146, 149, 163, 153), (148, 146, 153, 162), (152, 155, 159, 161), (155, 154, 157, 159), (160, 162, 156, 158), (160, 158, 155, 152), (161, 159, 167, 168), (158, 156, 154, 155), (154, 153, 163, 157), (156, 162, 153, 154), (165, 168, 169, 164), (167, 166, 169, 168), (149, 151, 165, 164), (159, 157, 166, 167), (163, 149, 164, 169), (151, 161, 168, 165), (172, 215, 236, 192), (179, 171, 201, 203), (180, 181, 173, 174), (179, 180, 174, 171), (282, 281, 271, 275), (171, 174, 207, 214), (279, 280, 268, 270), (207, 174, 261, 262), (181, 224, 216, 173), (170, 182, 204, 200), (182, 183, 177, 176), (177, 183, 190, 186), (171, 214, 253, 201), (178, 220, 224, 181), (176, 177, 180, 179), (183, 184, 191, 190), (175, 172, 184, 183), (170, 175, 183, 182), (213, 170, 200, 252), (184, 172, 192, 194), (190, 191, 187, 186), (186, 187, 189, 188), (180, 177, 186, 188), (181, 180, 188, 189), (184, 178, 187, 191), (178, 181, 189, 187), (192, 236, 241, 185), (194, 192, 185, 197), (220, 178, 193, 238), (178, 184, 194, 193), (196, 197, 199, 198), (197, 185, 195, 199), (238, 193, 196, 243), (193, 194, 197, 196), (199, 249, 247, 198), (195, 245, 249, 199), (243, 196, 198, 247), (185, 241, 245, 195), (204, 202, 255, 259), (203, 201, 253, 257), (202, 203, 257, 255), (200, 204, 259, 252), (176, 179, 203, 202), (182, 176, 202, 204), (209, 235, 236, 215), (221, 256, 251, 206), (222, 211, 210, 223), (221, 206, 211, 222), (208, 277, 276, 273), (206, 214, 207, 211), (278, 279, 270, 269), (211, 207, 216, 210), (223, 210, 216, 224), (205, 250, 258, 225), (225, 217, 218, 226), (218, 229, 233, 226), (206, 251, 253, 214), (219, 223, 224, 220), (217, 221, 222, 218), (226, 233, 234, 227), (212, 226, 227, 209), (205, 225, 226, 212), (213, 252, 250, 205), (227, 239, 235, 209), (233, 229, 230, 234), (229, 231, 232, 230), (222, 231, 229, 218), (223, 232, 231, 222), (227, 234, 230, 219), (219, 230, 232, 223), (235, 228, 241, 236), (239, 244, 228, 235), (220, 238, 237, 219), (219, 237, 239, 227), (242, 246, 248, 244), (244, 248, 240, 228), (238, 243, 242, 237), (237, 242, 244, 239), (248, 246, 247, 249), (240, 248, 249, 245), (243, 247, 246, 242), (228, 240, 245, 241), (258, 259, 255, 254), (256, 257, 253, 251), (254, 255, 257, 256), (250, 252, 259, 258), (217, 254, 256, 221), (225, 258, 254, 217), (260, 263, 267, 264), (174, 173, 260, 261), (173, 216, 263, 260), (216, 207, 262, 263), (265, 264, 267, 266), (262, 261, 265, 266), (263, 262, 266, 267), (261, 260, 264, 265), (269, 270, 272, 276), (270, 268, 275, 272), (273, 276, 272, 274), (274, 272, 275, 271), (277, 278, 269, 276), (283, 208, 273, 274), (280, 282, 275, 268), (281, 283, 274, 271), (213, 205, 287, 291), (278, 277, 293, 294), (212, 209, 289, 290), (175, 170, 284, 286), (208, 283, 299, 288), (205, 212, 290, 287), (282, 280, 296, 298), (172, 175, 286, 285), (287, 290, 299, 297), (284, 291, 298, 296), (290, 289, 288, 299), (292, 285, 294, 293), (285, 286, 295, 294), (289, 292, 293, 288), (286, 284, 296, 295), (291, 287, 297, 298), (170, 213, 291, 284), (279, 278, 294, 295), (277, 208, 288, 293), (209, 215, 292, 289), (215, 172, 285, 292), (280, 279, 295, 296), (281, 282, 298, 297), (283, 281, 297, 299), (353, 324, 303, 341), (351, 315, 307, 342), (355, 333, 305, 343), (349, 319, 301, 340), (339, 335, 304, 317), (337, 334, 301, 319), (347, 346, 374, 375), (337, 336, 370, 371), (329, 325, 311, 320), (320, 311, 310, 322), (355, 345, 373, 379), (333, 355, 379, 368), (354, 334, 369, 378), (327, 330, 366, 365), (308, 321, 323, 309), (321, 320, 322, 323), (326, 328, 321, 308), (328, 329, 320, 321), (324, 353, 377, 364), (330, 331, 367, 366), (344, 352, 376, 372), (352, 327, 365, 376), (333, 336, 318, 305), (336, 337, 319, 318), (332, 338, 316, 300), (338, 339, 317, 316), (343, 305, 318, 348), (348, 318, 319, 349), (341, 303, 314, 350), (350, 314, 315, 351), (315, 314, 331, 330), (307, 315, 330, 327), (313, 312, 329, 328), (302, 313, 328, 326), (342, 307, 327, 352), (312, 306, 325, 329), (314, 303, 324, 331), (334, 337, 371, 369), (323, 322, 339, 338), (309, 323, 338, 332), (331, 324, 364, 367), (345, 344, 372, 373), (340, 301, 334, 354), (353, 347, 375, 377), (322, 310, 335, 339), (346, 354, 378, 374), (310, 345, 355, 335), (300, 340, 354, 332), (308, 347, 353, 326), (306, 342, 352, 325), (313, 350, 351, 312), (302, 341, 350, 313), (317, 348, 349, 316), (304, 343, 348, 317), (309, 346, 347, 308), (332, 354, 346, 309), (311, 344, 345, 310), (325, 352, 344, 311), (316, 349, 340, 300), (335, 355, 343, 304), (312, 351, 342, 306), (326, 353, 341, 302), (367, 364, 357, 360), (360, 357, 356, 362), (376, 365, 358, 372), (372, 358, 359, 373), (378, 369, 356, 374), (374, 356, 357, 375), (358, 361, 363, 359), (361, 360, 362, 363), (365, 366, 361, 358), (366, 367, 360, 361), (375, 357, 364, 377), (363, 362, 371, 370), (359, 363, 370, 368), (362, 356, 369, 371), (373, 359, 368, 379), (336, 333, 368, 370), (433, 421, 383, 404), (431, 422, 387, 395), (435, 423, 385, 413), (429, 420, 381, 399), (419, 397, 384, 415), (417, 399, 381, 414), (427, 455, 454, 426), (417, 451, 450, 416), (409, 400, 391, 405), (400, 402, 390, 391), (435, 459, 453, 425), (413, 448, 459, 435), (434, 458, 449, 414), (407, 445, 446, 410), (388, 389, 403, 401), (401, 403, 402, 400), (406, 388, 401, 408), (408, 401, 400, 409), (404, 444, 457, 433), (410, 446, 447, 411), (424, 452, 456, 432), (432, 456, 445, 407), (413, 385, 398, 416), (416, 398, 399, 417), (412, 380, 396, 418), (418, 396, 397, 419), (423, 428, 398, 385), (428, 429, 399, 398), (421, 430, 394, 383), (430, 431, 395, 394), (395, 410, 411, 394), (387, 407, 410, 395), (393, 408, 409, 392), (382, 406, 408, 393), (422, 432, 407, 387), (392, 409, 405, 386), (394, 411, 404, 383), (414, 449, 451, 417), (403, 418, 419, 402), (389, 412, 418, 403), (411, 447, 444, 404), (425, 453, 452, 424), (420, 434, 414, 381), (433, 457, 455, 427), (402, 419, 415, 390), (426, 454, 458, 434), (390, 415, 435, 425), (380, 412, 434, 420), (388, 406, 433, 427), (386, 405, 432, 422), (393, 392, 431, 430), (382, 393, 430, 421), (397, 396, 429, 428), (384, 397, 428, 423), (389, 388, 427, 426), (412, 389, 426, 434), (391, 390, 425, 424), (405, 391, 424, 432), (396, 380, 420, 429), (415, 384, 423, 435), (392, 386, 422, 431), (406, 382, 421, 433), (447, 440, 437, 444), (440, 442, 436, 437), (456, 452, 438, 445), (452, 453, 439, 438), (458, 454, 436, 449), (454, 455, 437, 436), (438, 439, 443, 441), (441, 443, 442, 440), (445, 438, 441, 446), (446, 441, 440, 447), (455, 457, 444, 437), (443, 450, 451, 442), (439, 448, 450, 443), (442, 451, 449, 436), (453, 459, 448, 439), (416, 450, 448, 413), (460, 465, 466, 461), (461, 466, 467, 462), (462, 467, 468, 463), (463, 468, 469, 464), (465, 470, 471, 466), (466, 471, 472, 467), (467, 472, 473, 468), (468, 473, 474, 469), (470, 475, 476, 471), (471, 476, 477, 472), (472, 477, 478, 473), (473, 478, 479, 474), (475, 480, 481, 476), (476, 481, 482, 477), (477, 482, 483, 478), (478, 483, 484, 479), (480, 485, 486, 481), (481, 486, 487, 482), (482, 487, 488, 483), (483, 488, 489, 484), (485, 490, 491, 486), (486, 491, 492, 487), (487, 492, 493, 488), (488, 493, 494, 489), (490, 495, 496, 491), (491, 496, 497, 492), (492, 497, 498, 493), (493, 498, 499, 494), (495, 460, 461, 496), (496, 461, 462, 497), (497, 462, 463, 498), (498, 463, 464, 499), (490, 485, 480, 475, 470, 465, 460, 495), (489, 494, 499, 464, 469, 474, 479, 484), (500, 501, 506, 505), (501, 502, 507, 506), (502, 503, 508, 507), (503, 504, 509, 508), (505, 506, 511, 510), (506, 507, 512, 511), (507, 508, 513, 512), (508, 509, 514, 513), (510, 511, 516, 515), (511, 512, 517, 516), (512, 513, 518, 517), (513, 514, 519, 518), (515, 516, 521, 520), (516, 517, 522, 521), (517, 518, 523, 522), (518, 519, 524, 523), (520, 521, 526, 525), (521, 522, 527, 526), (522, 523, 528, 527), (523, 524, 529, 528), (525, 526, 531, 530), (526, 527, 532, 531), (527, 528, 533, 532), (528, 529, 534, 533), (530, 531, 536, 535), (531, 532, 537, 536), (532, 533, 538, 537), (533, 534, 539, 538), (535, 536, 501, 500), (536, 537, 502, 501), (537, 538, 503, 502), (538, 539, 504, 503), (530, 535, 500, 505, 510, 515, 520, 525), (529, 524, 519, 514, 509, 504, 539, 534), (601, 546, 550, 607), (601, 597, 543, 546), (557, 554, 541, 547), (545, 587, 584, 549), (565, 627, 663, 583), (548, 551, 606, 585), (584, 607, 550, 549), (547, 600, 606, 551), (557, 547, 551, 552), (555, 552, 551, 548), (553, 556, 544, 540), (562, 545, 549, 561), (554, 614, 599, 541), (596, 587, 545, 542), (547, 541, 599, 600), (540, 544, 586, 598), (586, 544, 548, 585), (560, 622, 614, 554), (544, 556, 555, 548), (558, 562, 556, 553), (561, 559, 552, 555), (563, 557, 552, 559), (623, 558, 553, 615), (563, 560, 554, 557), (546, 543, 560, 563), (570, 637, 653, 578), (546, 563, 559, 550), (549, 550, 559, 561), (542, 545, 562, 558), (543, 597, 622, 560), (556, 562, 561, 555), (627, 565, 567, 631), (615, 553, 581, 659), (540, 598, 657, 580), (567, 566, 568, 569), (565, 564, 566, 567), (564, 625, 629, 566), (635, 569, 568, 633), (566, 629, 633, 568), (631, 567, 569, 635), (571, 639, 643, 573), (639, 571, 579, 655), (558, 623, 651, 577), (572, 573, 575, 574), (637, 570, 572, 641), (570, 571, 573, 572), (645, 574, 575, 647), (573, 643, 647, 575), (641, 572, 574, 645), (577, 651, 655, 579), (649, 576, 578, 653), (576, 577, 579, 578), (596, 542, 576, 649), (542, 558, 577, 576), (571, 570, 578, 579), (580, 657, 661, 582), (581, 580, 582, 583), (659, 581, 583, 663), (553, 540, 580, 581), (564, 565, 583, 582), (625, 564, 582, 661), (601, 607, 604, 594), (601, 594, 591, 597), (613, 595, 589, 610), (593, 603, 584, 587), (626, 662, 663, 627), (602, 585, 606, 605), (584, 603, 604, 607), (595, 605, 606, 600), (613, 608, 605, 595), (611, 602, 605, 608), (609, 588, 592, 612), (620, 619, 603, 593), (610, 589, 599, 614), (596, 590, 593, 587), (595, 600, 599, 589), (588, 598, 586, 592), (586, 585, 602, 592), (618, 610, 614, 622), (592, 602, 611, 612), (616, 609, 612, 620), (619, 611, 608, 617), (621, 617, 608, 613), (623, 615, 609, 616), (621, 613, 610, 618), (594, 621, 618, 591), (636, 652, 653, 637), (594, 604, 617, 621), (603, 619, 617, 604), (590, 616, 620, 593), (591, 618, 622, 597), (612, 611, 619, 620), (627, 631, 630, 626), (615, 659, 658, 609), (588, 656, 657, 598), (630, 634, 632, 628), (626, 630, 628, 624), (624, 628, 629, 625), (635, 633, 632, 634), (628, 632, 633, 629), (631, 635, 634, 630), (638, 642, 643, 639), (639, 655, 654, 638), (616, 650, 651, 623), (640, 644, 646, 642), (637, 641, 640, 636), (636, 640, 642, 638), (645, 647, 646, 644), (642, 646, 647, 643), (641, 645, 644, 640), (650, 654, 655, 651), (649, 653, 652, 648), (648, 652, 654, 650), (596, 649, 648, 590), (590, 648, 650, 616), (638, 654, 652, 636), (656, 660, 661, 657), (658, 662, 660, 656), (659, 663, 662, 658), (609, 658, 656, 588), (624, 660, 662, 626), (625, 661, 660, 624), (725, 731, 674, 670), (725, 670, 667, 721), (681, 671, 665, 678), (669, 673, 708, 711), (689, 707, 787, 751), (672, 709, 730, 675), (708, 673, 674, 731), (671, 675, 730, 724), (681, 676, 675, 671), (679, 672, 675, 676), (677, 664, 668, 680), (686, 685, 673, 669), (678, 665, 723, 738), (720, 666, 669, 711), (671, 724, 723, 665), (664, 722, 710, 668), (710, 709, 672, 668), (684, 678, 738, 746), (668, 672, 679, 680), (682, 677, 680, 686), (685, 679, 676, 683), (687, 683, 676, 681), (747, 739, 677, 682), (687, 681, 678, 684), (670, 687, 684, 667), (694, 702, 777, 761), (670, 674, 683, 687), (673, 685, 683, 674), (666, 682, 686, 669), (667, 684, 746, 721), (680, 679, 685, 686), (751, 755, 691, 689), (739, 783, 705, 677), (664, 704, 781, 722), (691, 693, 692, 690), (689, 691, 690, 688), (688, 690, 753, 749), (759, 757, 692, 693), (690, 692, 757, 753), (755, 759, 693, 691), (695, 697, 767, 763), (763, 779, 703, 695), (682, 701, 775, 747), (696, 698, 699, 697), (761, 765, 696, 694), (694, 696, 697, 695), (769, 771, 699, 698), (697, 699, 771, 767), (765, 769, 698, 696), (701, 703, 779, 775), (773, 777, 702, 700), (700, 702, 703, 701), (720, 773, 700, 666), (666, 700, 701, 682), (695, 703, 702, 694), (704, 706, 785, 781), (705, 707, 706, 704), (783, 787, 707, 705), (677, 705, 704, 664), (688, 706, 707, 689), (749, 785, 706, 688), (725, 718, 728, 731), (725, 721, 715, 718), (737, 734, 713, 719), (717, 711, 708, 727), (750, 751, 787, 786), (726, 729, 730, 709), (708, 731, 728, 727), (719, 724, 730, 729), (737, 719, 729, 732), (735, 732, 729, 726), (733, 736, 716, 712), (744, 717, 727, 743), (734, 738, 723, 713), (720, 711, 717, 714), (719, 713, 723, 724), (712, 716, 710, 722), (710, 716, 726, 709), (742, 746, 738, 734), (716, 736, 735, 726), (740, 744, 736, 733), (743, 741, 732, 735), (745, 737, 732, 741), (747, 740, 733, 739), (745, 742, 734, 737), (718, 715, 742, 745), (760, 761, 777, 776), (718, 745, 741, 728), (727, 728, 741, 743), (714, 717, 744, 740), (715, 721, 746, 742), (736, 744, 743, 735), (751, 750, 754, 755), (739, 733, 782, 783), (712, 722, 781, 780), (754, 752, 756, 758), (750, 748, 752, 754), (748, 749, 753, 752), (759, 758, 756, 757), (752, 753, 757, 756), (755, 754, 758, 759), (762, 763, 767, 766), (763, 762, 778, 779), (740, 747, 775, 774), (764, 766, 770, 768), (761, 760, 764, 765), (760, 762, 766, 764), (769, 768, 770, 771), (766, 767, 771, 770), (765, 764, 768, 769), (774, 775, 779, 778), (773, 772, 776, 777), (772, 774, 778, 776), (720, 714, 772, 773), (714, 740, 774, 772), (762, 760, 776, 778), (780, 781, 785, 784), (782, 780, 784, 786), (783, 782, 786, 787), (733, 712, 780, 782), (748, 750, 786, 784), (749, 748, 784, 785), (792, 795, 794, 793), (793, 794, 811, 800), (812, 809, 791, 795), (795, 791, 789, 794), (806, 808, 790, 788), (809, 807, 789, 791), (816, 801, 792, 796), (796, 792, 793, 797), (797, 793, 800, 817), (794, 789, 807, 811), (801, 812, 795, 792), (788, 797, 817, 806), (790, 796, 797, 788), (808, 816, 796, 790), (804, 805, 810, 813), (805, 800, 811, 810), (812, 813, 803, 809), (813, 810, 799, 803), (806, 798, 802, 808), (809, 803, 799, 807), (816, 814, 804, 801), (814, 815, 805, 804), (815, 817, 800, 805), (810, 811, 807, 799), (801, 804, 813, 812), (798, 806, 817, 815), (802, 798, 815, 814), (808, 802, 814, 816), (822, 823, 824, 825), (823, 830, 841, 824), (842, 825, 821, 839), (825, 824, 819, 821), (836, 818, 820, 838), (839, 821, 819, 837), (846, 826, 822, 831), (826, 827, 823, 822), (827, 847, 830, 823), (824, 841, 837, 819), (831, 822, 825, 842), (818, 836, 847, 827), (820, 818, 827, 826), (838, 820, 826, 846), (834, 843, 840, 835), (835, 840, 841, 830), (842, 839, 833, 843), (843, 833, 829, 840), (836, 838, 832, 828), (839, 837, 829, 833), (846, 831, 834, 844), (844, 834, 835, 845), (845, 835, 830, 847), (840, 829, 837, 841), (831, 842, 843, 834), (828, 845, 847, 836), (832, 844, 845, 828), (838, 846, 844, 832), (848, 849, 851, 850), (850, 851, 853, 852), (852, 853, 855, 854), (854, 855, 857, 856), (856, 857, 859, 858), (858, 859, 861, 860), (857, 855, 867, 868), (860, 861, 863, 862), (862, 863, 849, 848), (848, 850, 852, 854, 856, 858, 860, 862), (867, 866, 874, 875), (863, 861, 870, 871), (853, 851, 865, 866), (859, 857, 868, 869), (849, 863, 871, 864), (851, 849, 864, 865), (855, 853, 866, 867), (861, 859, 869, 870), (879, 878, 886, 887), (865, 864, 872, 873), (864, 871, 879, 872), (870, 869, 877, 878), (868, 867, 875, 876), (866, 865, 873, 874), (871, 870, 878, 879), (869, 868, 876, 877), (884, 883, 891, 892), (877, 876, 884, 885), (875, 874, 882, 883), (873, 872, 880, 881), (872, 879, 887, 880), (878, 877, 885, 886), (876, 875, 883, 884), (874, 873, 881, 882), (888, 895, 903, 896), (882, 881, 889, 890), (887, 886, 894, 895), (885, 884, 892, 893), (883, 882, 890, 891), (881, 880, 888, 889), (880, 887, 895, 888), (886, 885, 893, 894), (897, 896, 903, 902, 901, 900, 899, 898), (894, 893, 901, 902), (892, 891, 899, 900), (890, 889, 897, 898), (895, 894, 902, 903), (893, 892, 900, 901), (891, 890, 898, 899), (889, 888, 896, 897), (904, 905, 907, 906), (906, 907, 909, 908), (908, 909, 911, 910), (910, 911, 913, 912), (912, 913, 915, 914), (914, 915, 917, 916), (913, 911, 923, 924), (916, 917, 919, 918), (918, 919, 905, 904), (904, 906, 908, 910, 912, 914, 916, 918), (923, 922, 930, 931), (919, 917, 926, 927), (909, 907, 921, 922), (915, 913, 924, 925), (905, 919, 927, 920), (907, 905, 920, 921), (911, 909, 922, 923), (917, 915, 925, 926), (935, 934, 942, 943), (921, 920, 928, 929), (920, 927, 935, 928), (926, 925, 933, 934), (924, 923, 931, 932), (922, 921, 929, 930), (927, 926, 934, 935), (925, 924, 932, 933), (940, 939, 947, 948), (933, 932, 940, 941), (931, 930, 938, 939), (929, 928, 936, 937), (928, 935, 943, 936), (934, 933, 941, 942), (932, 931, 939, 940), (930, 929, 937, 938), (944, 951, 959, 952), (938, 937, 945, 946), (943, 942, 950, 951), (941, 940, 948, 949), (939, 938, 946, 947), (937, 936, 944, 945), (936, 943, 951, 944), (942, 941, 949, 950), (953, 952, 959, 958, 957, 956, 955, 954), (950, 949, 957, 958), (948, 947, 955, 956), (946, 945, 953, 954), (951, 950, 958, 959), (949, 948, 956, 957), (947, 946, 954, 955), (945, 944, 952, 953), (960, 961, 963, 962), (962, 963, 965, 964), (964, 965, 967, 966), (966, 967, 969, 968), (968, 969, 971, 970), (970, 971, 973, 972), (963, 961, 975, 973, 971, 969, 967, 965), (972, 973, 975, 974), (974, 975, 961, 960), (960, 962, 964, 966, 968, 970, 972, 974), (976, 978, 979, 977), (978, 980, 981, 979), (980, 982, 983, 981), (982, 984, 985, 983), (984, 986, 987, 985), (986, 988, 989, 987), (979, 981, 983, 985, 987, 989, 991, 977), (988, 990, 991, 989), (990, 976, 977, 991), (976, 990, 988, 986, 984, 982, 980, 978)])
me_cylinder_003.materials.append(mat_material)
me_cylinder_003.use_remesh_preserve_volume = False
me_cylinder_003.use_remesh_preserve_attributes = False
me_cylinder_003.use_mirror_vertex_groups = False
me_cylinder_003.update()

# ---- objects
ob_cylinder_003 = bpy.data.objects.new('Cylinder.003', me_cylinder_003)

# ---- transforms, parenting, visibility, modifiers, constraints
ob_cylinder_003.location = (0.4643, 0.0008648, 0.5005)
ob_cylinder_003.lineart.crease_threshold = 0.0

# ---- collection membership
col_collection_1.objects.link(ob_cylinder_003)

# ---- scene / render settings (as saved in the file)
scene.frame_start = 1; scene.frame_end = 250; scene.frame_set(1)
scene.render.engine = 'BLENDER_EEVEE_NEXT'
scene.render.resolution_percentage = 50
scene.render.dither_intensity = 0.0
scene.cycles.use_denoising = False
scene.cycles.samples = 128
scene.cycles.sampling_pattern = 'TABULATED_SOBOL'
scene.cycles.use_adaptive_sampling = False
scene.cycles.use_light_tree = False
scene.cycles.blur_glossy = 0.0
scene.cycles.sample_clamp_indirect = 0.0
scene.view_settings.view_transform = 'Standard'
bpy.context.view_layer.update()

# ---- added for rendering (the .blend has no active camera and no usable light): camera, sun
cam_auto = bpy.data.cameras.new('AutoCamera')
cam_auto.lens = 50.0
cam_auto.sensor_width = 36.0
cam_auto.clip_end = 1000.0
ob_auto_camera = bpy.data.objects.new('AutoCamera', cam_auto)
scene.collection.objects.link(ob_auto_camera)
ob_auto_camera.location = (3.11355, -3.44055, 3.24838)
ob_auto_camera.rotation_euler = (1.09748, -7.21219e-08, 0.694738)
scene.camera = ob_auto_camera
light_auto_sun = bpy.data.lights.new('AutoSun', 'SUN')
light_auto_sun.energy = 3.0
light_auto_sun.angle = 0.0523599
ob_auto_sun = bpy.data.objects.new('AutoSun', light_auto_sun)
scene.collection.objects.link(ob_auto_sun)
ob_auto_sun.rotation_euler = (0.872665, 0.174533, 0.523599)
bpy.context.view_layer.update()
